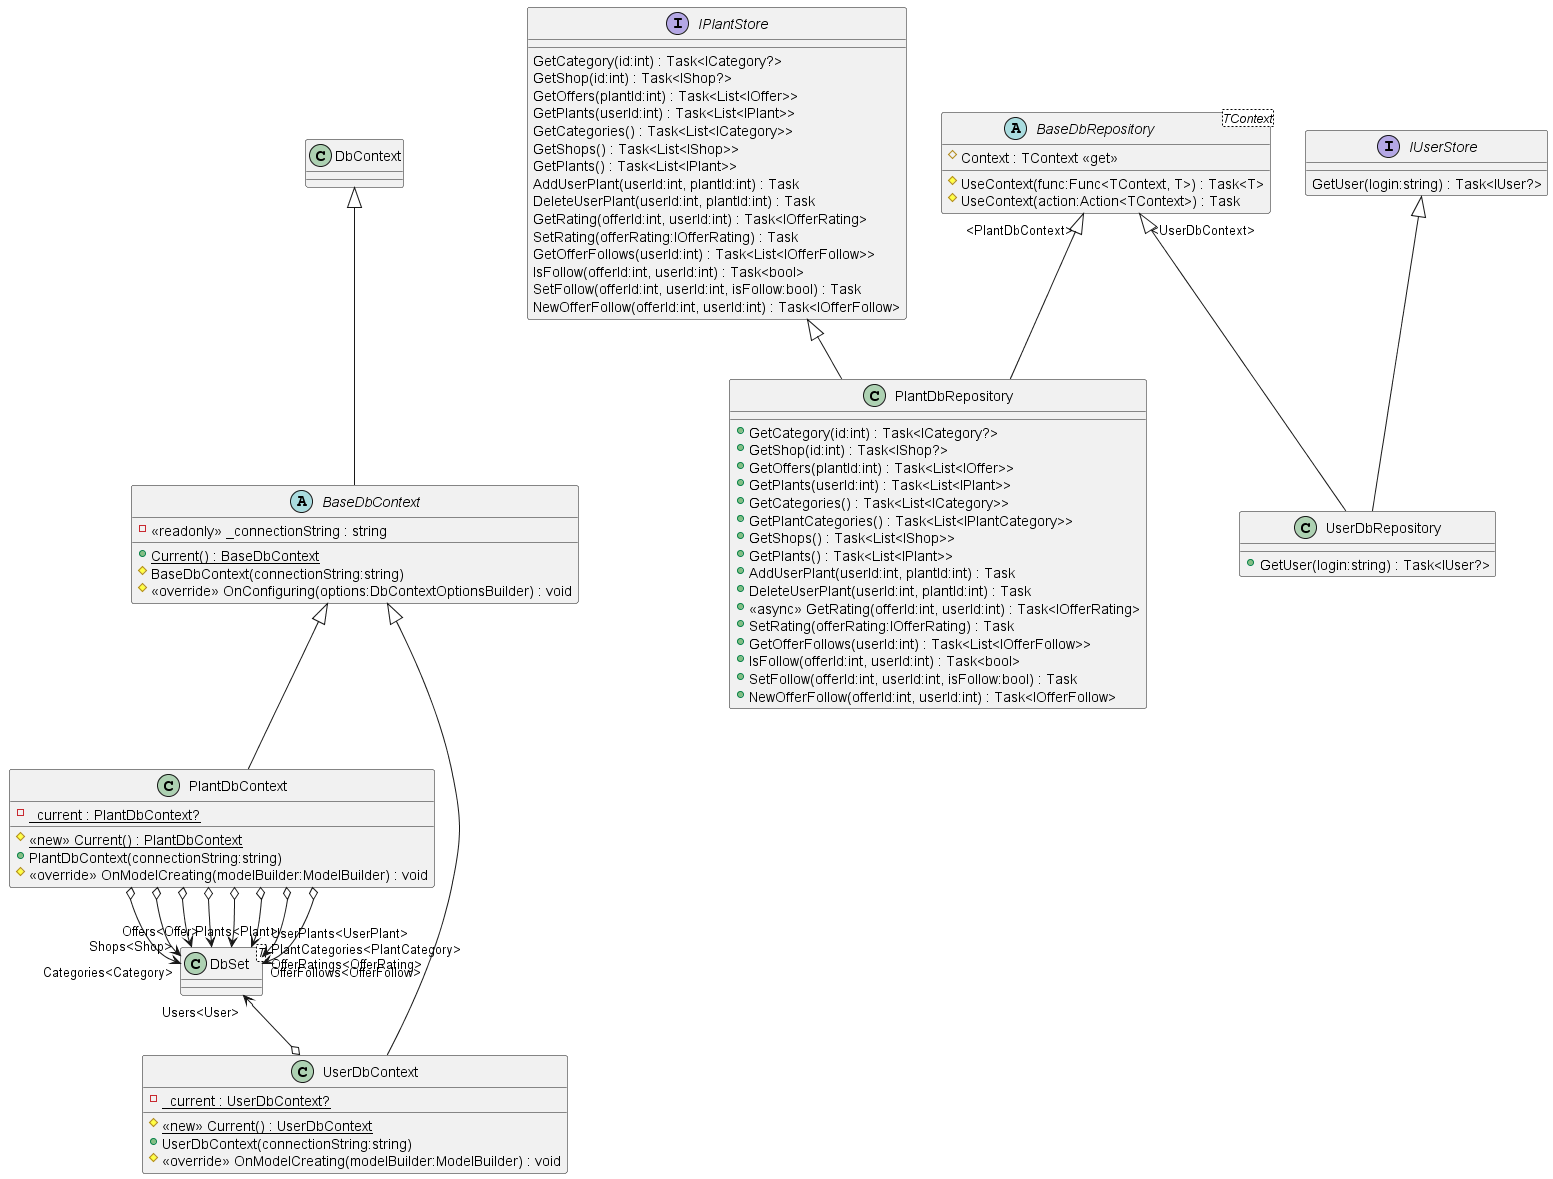

The diagram above was rendered by PlantUML. Its source (embedded in the PNG):
@startuml
interface IPlantStore {
    GetCategory(id:int) : Task<ICategory?>
    GetShop(id:int) : Task<IShop?>
    GetOffers(plantId:int) : Task<List<IOffer>>
    GetPlants(userId:int) : Task<List<IPlant>>
    GetCategories() : Task<List<ICategory>>
    GetShops() : Task<List<IShop>>
    GetPlants() : Task<List<IPlant>>
    AddUserPlant(userId:int, plantId:int) : Task
    DeleteUserPlant(userId:int, plantId:int) : Task
    GetRating(offerId:int, userId:int) : Task<IOfferRating>
    SetRating(offerRating:IOfferRating) : Task
    GetOfferFollows(userId:int) : Task<List<IOfferFollow>>
    IsFollow(offerId:int, userId:int) : Task<bool>
    SetFollow(offerId:int, userId:int, isFollow:bool) : Task
    NewOfferFollow(offerId:int, userId:int) : Task<IOfferFollow>
}
interface IUserStore {
    GetUser(login:string) : Task<IUser?>
}
abstract class "BaseDbRepository"<TContext> {
    # Context : TContext <<get>>
    # UseContext(func:Func<TContext, T>) : Task<T>
    # UseContext(action:Action<TContext>) : Task
}
class PlantDbRepository {
    + GetCategory(id:int) : Task<ICategory?>
    + GetShop(id:int) : Task<IShop?>
    + GetOffers(plantId:int) : Task<List<IOffer>>
    + GetPlants(userId:int) : Task<List<IPlant>>
    + GetCategories() : Task<List<ICategory>>
    + GetPlantCategories() : Task<List<IPlantCategory>>
    + GetShops() : Task<List<IShop>>
    + GetPlants() : Task<List<IPlant>>
    + AddUserPlant(userId:int, plantId:int) : Task
    + DeleteUserPlant(userId:int, plantId:int) : Task
    + <<async>> GetRating(offerId:int, userId:int) : Task<IOfferRating>
    + SetRating(offerRating:IOfferRating) : Task
    + GetOfferFollows(userId:int) : Task<List<IOfferFollow>>
    + IsFollow(offerId:int, userId:int) : Task<bool>
    + SetFollow(offerId:int, userId:int, isFollow:bool) : Task
    + NewOfferFollow(offerId:int, userId:int) : Task<IOfferFollow>
}
"BaseDbRepository" "<PlantDbContext>" <|-- PlantDbRepository
IPlantStore <|-- PlantDbRepository
class UserDbRepository {
    + GetUser(login:string) : Task<IUser?>
}
"BaseDbRepository" "<UserDbContext>" <|-- UserDbRepository
IUserStore <|-- UserDbRepository


abstract class BaseDbContext {
    + {static} Current() : BaseDbContext
    - <<readonly>> _connectionString : string
    # BaseDbContext(connectionString:string)
    # <<override>> OnConfiguring(options:DbContextOptionsBuilder) : void
}
DbContext <|-- BaseDbContext
class PlantDbContext {
    - {static} _current : PlantDbContext?
    # <<new>> {static} Current() : PlantDbContext
    + PlantDbContext(connectionString:string)
    # <<override>> OnModelCreating(modelBuilder:ModelBuilder) : void
}
class "DbSet"<T> {
}
BaseDbContext <|-- PlantDbContext
PlantDbContext o-d-> "Categories<Category>" "DbSet"
PlantDbContext o-d-> "Shops<Shop>" "DbSet"
PlantDbContext o-d-> "Plants<Plant>" "DbSet"
PlantDbContext o-d-> "Offers<Offer>" "DbSet"
PlantDbContext o-d-> "PlantCategories<PlantCategory>" "DbSet"
PlantDbContext o-d-> "UserPlants<UserPlant>" "DbSet"
PlantDbContext o-d-> "OfferRatings<OfferRating>" "DbSet"
PlantDbContext o-d-> "OfferFollows<OfferFollow>" "DbSet"
class UserDbContext {
    - {static} _current : UserDbContext?
    # <<new>> {static} Current() : UserDbContext
    + UserDbContext(connectionString:string)
    # <<override>> OnModelCreating(modelBuilder:ModelBuilder) : void
}
BaseDbContext <|-- UserDbContext
UserDbContext o-u-> "Users<User>" "DbSet"
@enduml